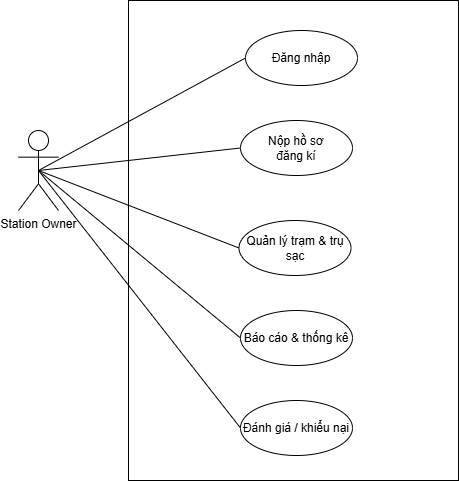

The diagram above was exported from draw.io. Its source (the exported page's mxGraphModel, read from the mxfile embedded in the PNG):
<mxGraphModel dx="2456" dy="1124" grid="1" gridSize="10" guides="1" tooltips="1" connect="1" arrows="1" fold="1" page="1" pageScale="1" pageWidth="1654" pageHeight="1169" math="0" shadow="0">
  <root>
    <mxCell id="0" />
    <mxCell id="1" parent="0" />
    <mxCell id="2" parent="1" style="rounded=0;whiteSpace=wrap;html=1;" value="" vertex="1">
      <mxGeometry height="480" width="330" x="1910" y="520" as="geometry" />
    </mxCell>
    <mxCell id="3" parent="1" style="shape=umlActor;verticalLabelPosition=bottom;verticalAlign=top;html=1;" value="Station Owner" vertex="1">
      <mxGeometry height="80" width="40" x="1800" y="650" as="geometry" />
    </mxCell>
    <mxCell id="4" parent="1" style="ellipse;whiteSpace=wrap;html=1;" value="Quản lý trạm &amp;amp; trụ sạc" vertex="1">
      <mxGeometry height="55" width="112" x="2020.5" y="740" as="geometry" />
    </mxCell>
    <mxCell id="5" edge="1" parent="1" source="3" style="endArrow=none;html=1;rounded=0;exitX=0.5;exitY=0.5;exitDx=0;exitDy=0;exitPerimeter=0;entryX=0;entryY=0.5;entryDx=0;entryDy=0;" target="10" value="">
      <mxGeometry height="50" relative="1" width="50" as="geometry">
        <mxPoint x="1998" y="930" as="sourcePoint" />
        <mxPoint x="2030.0000000000005" y="910" as="targetPoint" />
      </mxGeometry>
    </mxCell>
    <mxCell id="6" edge="1" parent="1" source="3" style="endArrow=none;html=1;rounded=0;exitX=0.5;exitY=0.5;exitDx=0;exitDy=0;exitPerimeter=0;entryX=0;entryY=0.5;entryDx=0;entryDy=0;" target="4" value="">
      <mxGeometry height="50" relative="1" width="50" as="geometry">
        <mxPoint x="1998" y="930" as="sourcePoint" />
        <mxPoint x="2048" y="880" as="targetPoint" />
      </mxGeometry>
    </mxCell>
    <mxCell id="7" edge="1" parent="1" source="3" style="endArrow=none;html=1;rounded=0;exitX=0.5;exitY=0.5;exitDx=0;exitDy=0;exitPerimeter=0;entryX=0;entryY=0.5;entryDx=0;entryDy=0;" target="9" value="">
      <mxGeometry height="50" relative="1" width="50" as="geometry">
        <mxPoint x="1998" y="980" as="sourcePoint" />
        <mxPoint x="2027.0000000000018" y="805" as="targetPoint" />
      </mxGeometry>
    </mxCell>
    <mxCell id="8" edge="1" parent="1" source="3" style="endArrow=none;html=1;rounded=0;exitX=0.5;exitY=0.5;exitDx=0;exitDy=0;exitPerimeter=0;entryX=0;entryY=0.5;entryDx=0;entryDy=0;" target="11" value="">
      <mxGeometry height="50" relative="1" width="50" as="geometry">
        <mxPoint x="1700" y="1002" as="sourcePoint" />
        <mxPoint x="2027.00000000001" y="495" as="targetPoint" />
      </mxGeometry>
    </mxCell>
    <mxCell id="9" parent="1" style="ellipse;whiteSpace=wrap;html=1;" value="Báo cáo &amp;amp; thống kê" vertex="1">
      <mxGeometry height="55" width="112" x="2022" y="830" as="geometry" />
    </mxCell>
    <mxCell id="10" parent="1" style="ellipse;whiteSpace=wrap;html=1;" value="Đánh giá / khiểu nại" vertex="1">
      <mxGeometry height="55" width="112" x="2022" y="920" as="geometry" />
    </mxCell>
    <mxCell id="11" parent="1" style="ellipse;whiteSpace=wrap;html=1;" value="Đăng nhập" vertex="1">
      <mxGeometry height="55" width="112" x="2027" y="550" as="geometry" />
    </mxCell>
    <mxCell id="12" parent="1" style="ellipse;whiteSpace=wrap;html=1;" value="Nộp hồ sơ&lt;div&gt;đăng kí&lt;/div&gt;" vertex="1">
      <mxGeometry height="55" width="112" x="2022" y="640" as="geometry" />
    </mxCell>
    <mxCell id="13" edge="1" parent="1" source="3" style="endArrow=none;html=1;rounded=0;exitX=0.5;exitY=0.5;exitDx=0;exitDy=0;exitPerimeter=0;entryX=0;entryY=0.5;entryDx=0;entryDy=0;" target="12" value="">
      <mxGeometry height="50" relative="1" width="50" as="geometry">
        <mxPoint x="1940" y="860" as="sourcePoint" />
        <mxPoint x="2147" y="1048" as="targetPoint" />
      </mxGeometry>
    </mxCell>
  </root>
</mxGraphModel>